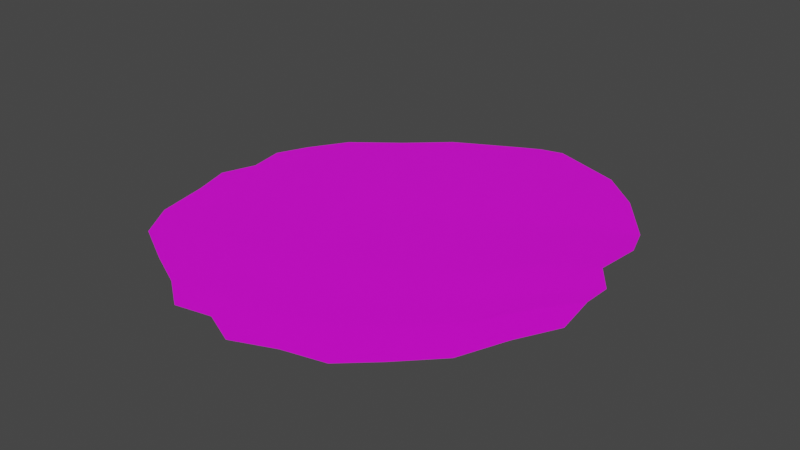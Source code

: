# Source: slimeOfSlimeBossModel.blend  (saved by Blender 3.5.10; exported with 4.5.12 LTS)
import bpy
from mathutils import Matrix  # noqa: F401  (used for matrix-valued properties, if any)

bpy.ops.wm.read_factory_settings(use_empty=True)
scene = bpy.context.scene
scene.name = 'Scene'

# ---- collections
col_collection = bpy.data.collections.new('Collection'); scene.collection.children.link(col_collection)

# ---- images (referenced by path relative to the original .blend; pixels are not part of the script)
import os
ASSET_DIR = os.environ.get("B2B_ASSET_DIR", "")  # directory of the original .blend (textures are referenced by path, not embedded)
HERE = os.path.dirname(os.path.abspath(__file__))  # packed textures are extracted next to this script under _unpacked/

def load_image(name, relpath, width, height, colorspace="sRGB"):
    """Load a texture the original file referenced (path relative to the .blend, or extracted next to this script)."""
    p = next((c for c in (os.path.join(HERE, relpath), os.path.join(ASSET_DIR, relpath)) if relpath and os.path.exists(c)), "")
    if p:
        img = bpy.data.images.load(p, check_existing=True)
        img.name = name
    else:  # same state as the original file: an image datablock whose file is absent (Cycles renders it pink)
        img = bpy.data.images.new(name, width, height)
        img.source = "FILE"
        img.filepath = "//" + (relpath or name)
    img.colorspace_settings.name = colorspace
    return img
img_dungeons_2_texture_01_a_png = load_image('Dungeons_2_Texture_01_A.png', 'Dungeons_2_Texture_01_A.png', 1024, 1024, 'sRGB')

# ---- materials (node trees are filled in below, after node groups)
mat_material = bpy.data.materials.new('Material')
mat_material.alpha_threshold = 0.0
mat_material.use_transparent_shadow = False
mat_material.roughness = 0.5
mat_material.line_color = (0.0, 0.0, 0.0, 1.0)

# ---- material node trees
mat_material.use_nodes = True; mat_material.node_tree.nodes.clear()
_N = mat_material.node_tree.nodes; _L = mat_material.node_tree.links
n0 = _N.new('ShaderNodeOutputMaterial'); n0.name = 'Material Output'; n0.location = (300, 300)
n1 = _N.new('ShaderNodeBsdfPrincipled'); n1.name = 'Principled BSDF'; n1.location = (10, 300)
n1.distribution = 'GGX'
n1.subsurface_method = 'RANDOM_WALK_SKIN'
n1.inputs[3].default_value = 1.45
n1.inputs[27].default_value = (0.0, 0.0, 0.0, 1.0)
n1.inputs[28].default_value = 1.0
n2 = _N.new('ShaderNodeTexImage'); n2.name = 'Image Texture'; n2.location = (-276, 107)
n2.image = img_dungeons_2_texture_01_a_png
_L.new(n1.outputs[0], n0.inputs[0])
_L.new(n2.outputs[0], n1.inputs[0])
n0.is_active_output = True

# ---- world
world_world = bpy.data.worlds.new('World'); scene.world = world_world
world_world.use_nodes = True; world_world.node_tree.nodes.clear()
_N = world_world.node_tree.nodes; _L = world_world.node_tree.links
n0 = _N.new('ShaderNodeOutputWorld'); n0.name = 'World Output'; n0.location = (300, 300)
n1 = _N.new('ShaderNodeBackground'); n1.name = 'Background'; n1.location = (10, 300)
n1.inputs[0].default_value = (0.05088, 0.05088, 0.05088, 1.0)
_L.new(n1.outputs[0], n0.inputs[0])
n0.is_active_output = True
world_world.color = (0.05088, 0.05088, 0.05088)
world_world.use_sun_shadow = False
world_world.sun_shadow_jitter_overblur = 0.0

# ---- meshes
me_circle = bpy.data.meshes.new('Circle')
me_circle.from_pydata([(0.02337, 0.671, -0.01356), (-0.03717, 0.6406, -0.01346), (-0.2194, 0.5444, -0.01397), (-0.3361, 0.442, -0.01517), (-0.3824, 0.4041, -0.01443), (-0.4661, 0.3376, -0.01398), (-0.5369, 0.2271, -0.0143), (-0.5779, 0.1355, -0.01397), (-0.5604, 0.03015, -0.01389), (-0.5959, -0.06983, -0.01364), (-0.5639, -0.1797, -0.01376), (-0.5357, -0.3342, -0.01513), (-0.4706, -0.4411, -0.01566), (-0.3354, -0.5158, -0.0158), (-0.2204, -0.5721, -0.01591), (-0.1294, -0.6388, -0.01674), (-0.02411, -0.6188, -0.016), (0.07443, -0.6641, -0.0152), (0.1921, -0.6155, -0.01553), (0.3095, -0.5856, -0.0171), (0.3993, -0.5035, -0.01711), (0.501, -0.3967, -0.01839), (0.5572, -0.2598, -0.01779), (0.6188, -0.139, -0.01907), (0.6019, -0.01136, -0.01719), (0.6043, 0.07167, -0.01845), (0.5453, 0.1527, -0.01749), (0.5565, 0.2873, -0.02012), (0.5257, 0.3779, -0.02211), (0.4124, 0.5243, -0.01896), (0.2975, 0.6206, -0.01705), (0.08969, 0.6882, -0.01404), (-0.5036, 0.1191, -0.01432), (-0.5286, 0.02266, -0.01428), (-0.4819, -0.09691, -0.01458), (-0.4536, -0.2476, -0.01558), (-0.3906, -0.3656, -0.01567), (-0.241, -0.4592, -0.01549), (-0.1214, -0.5334, -0.01517), (-0.4147, 0.2116, -0.01407), (-0.4235, 0.1009, -0.0139), (-0.363, -0.04464, -0.01441), (-0.3388, -0.2083, -0.01479), (-0.2868, -0.3473, -0.0144), (-0.1328, -0.4623, -0.01442), (-0.01967, -0.5546, -0.01402), (-0.3075, 0.2754, -0.01476), (-0.286, 0.1565, -0.01436), (-0.2069, 0.001501, -0.01514), (-0.1758, -0.1588, -0.0145), (-0.1315, -0.3024, -0.01338), (0.01252, -0.4107, -0.01417), (0.1085, -0.5, -0.01399), (-0.2329, 0.3152, -0.01597), (-0.1773, 0.1923, -0.01612), (-0.07287, 0.03135, -0.01748), (-0.03118, -0.124, -0.01663), (0.009105, -0.2744, -0.01522), (0.148, -0.3753, -0.01589), (0.2297, -0.4638, -0.01536), (-0.1026, 0.421, -0.01506), (-0.02406, 0.2972, -0.01567), (0.09016, 0.1304, -0.01757), (0.1308, -0.01967, -0.01662), (0.1572, -0.1804, -0.01523), (0.2758, -0.2786, -0.01575), (0.3337, -0.3716, -0.01505), (0.01738, 0.4966, -0.01489), (0.1185, 0.3819, -0.016), (0.244, 0.2197, -0.0186), (0.2865, 0.08588, -0.01737), (0.3044, -0.07454, -0.01579), (0.4074, -0.1672, -0.01667), (0.4467, -0.2608, -0.01599), (0.1522, 0.5752, -0.01543), (0.2621, 0.4711, -0.0168), (0.3832, 0.3165, -0.01957), (0.42, 0.204, -0.01783), (0.4237, 0.05292, -0.01568), (0.5036, -0.03425, -0.01659), (0.5212, -0.125, -0.01563)], [], [(8, 32, 6, 7), (32, 39, 5, 6), (39, 46, 4, 5), (46, 53, 3, 4), (53, 60, 2, 3), (60, 67, 1, 2), (67, 74, 0, 1), (74, 30, 31, 0), (9, 33, 32, 8), (33, 40, 39, 32), (40, 47, 46, 39), (47, 54, 53, 46), (54, 61, 60, 53), (61, 68, 67, 60), (68, 75, 74, 67), (75, 29, 30, 74), (10, 34, 33, 9), (34, 41, 40, 33), (41, 48, 47, 40), (48, 55, 54, 47), (55, 62, 61, 54), (62, 69, 68, 61), (69, 76, 75, 68), (76, 28, 29, 75), (11, 35, 34, 10), (35, 42, 41, 34), (42, 49, 48, 41), (49, 56, 55, 48), (56, 63, 62, 55), (63, 70, 69, 62), (70, 77, 76, 69), (77, 27, 28, 76), (12, 36, 35, 11), (36, 43, 42, 35), (43, 50, 49, 42), (50, 57, 56, 49), (57, 64, 63, 56), (64, 71, 70, 63), (71, 78, 77, 70), (78, 26, 27, 77), (13, 37, 36, 12), (37, 44, 43, 36), (44, 51, 50, 43), (51, 58, 57, 50), (58, 65, 64, 57), (65, 72, 71, 64), (72, 79, 78, 71), (79, 25, 26, 78), (14, 38, 37, 13), (38, 45, 44, 37), (45, 52, 51, 44), (52, 59, 58, 51), (59, 66, 65, 58), (66, 73, 72, 65), (73, 80, 79, 72), (80, 24, 25, 79), (15, 16, 38, 14), (16, 17, 45, 38), (17, 18, 52, 45), (18, 19, 59, 52), (19, 20, 66, 59), (20, 21, 73, 66), (21, 22, 80, 73), (22, 23, 24, 80)])
_uv = me_circle.uv_layers.new(name='UVMap')
_uv.uv.foreach_set('vector', [0.284, 0.4662, 0.284, 0.4662, 0.284, 0.4662, 0.284, 0.4662, 0.284, 0.4662, 0.284, 0.4662, 0.284, 0.4662, 0.284, 0.4662, 0.284, 0.4662, 0.284, 0.4662, 0.284, 0.4662, 0.284, 0.4662, 0.284, 0.4662, 0.284, 0.4662, 0.284, 0.4662, 0.284, 0.4662, 0.284, 0.4662, 0.284, 0.4662, 0.284, 0.4662, 0.284, 0.4662, 0.284, 0.4662, 0.284, 0.4662, 0.284, 0.4662, 0.284, 0.4662, 0.284, 0.4662, 0.284, 0.4662, 0.284, 0.4662, 0.284, 0.4662, 0.284, 0.4662, 0.284, 0.4662, 0.284, 0.4662, 0.284, 0.4662, 0.284, 0.4662, 0.284, 0.4662, 0.284, 0.4662, 0.284, 0.4662, 0.284, 0.4662, 0.284, 0.4662, 0.284, 0.4662, 0.284, 0.4662, 0.284, 0.4662, 0.284, 0.4662, 0.284, 0.4662, 0.284, 0.4662, 0.284, 0.4662, 0.284, 0.4662, 0.284, 0.4662, 0.284, 0.4662, 0.284, 0.4662, 0.284, 0.4662, 0.284, 0.4662, 0.284, 0.4662, 0.284, 0.4662, 0.284, 0.4662, 0.284, 0.4662, 0.284, 0.4662, 0.284, 0.4662, 0.284, 0.4662, 0.284, 0.4662, 0.284, 0.4662, 0.284, 0.4662, 0.284, 0.4662, 0.284, 0.4662, 0.284, 0.4662, 0.284, 0.4662, 0.284, 0.4662, 0.284, 0.4662, 0.284, 0.4662, 0.284, 0.4662, 0.284, 0.4662, 0.284, 0.4662, 0.284, 0.4662, 0.284, 0.4662, 0.284, 0.4662, 0.284, 0.4662, 0.284, 0.4662, 0.284, 0.4662, 0.284, 0.4662, 0.284, 0.4662, 0.284, 0.4662, 0.284, 0.4662, 0.284, 0.4662, 0.284, 0.4662, 0.284, 0.4662, 0.284, 0.4662, 0.284, 0.4662, 0.284, 0.4662, 0.284, 0.4662, 0.284, 0.4662, 0.284, 0.4662, 0.284, 0.4662, 0.284, 0.4662, 0.284, 0.4662, 0.284, 0.4662, 0.284, 0.4662, 0.284, 0.4662, 0.284, 0.4662, 0.284, 0.4662, 0.284, 0.4662, 0.284, 0.4662, 0.284, 0.4662, 0.284, 0.4662, 0.284, 0.4662, 0.284, 0.4662, 0.284, 0.4662, 0.284, 0.4662, 0.284, 0.4662, 0.284, 0.4662, 0.284, 0.4662, 0.284, 0.4662, 0.284, 0.4662, 0.284, 0.4662, 0.284, 0.4662, 0.284, 0.4662, 0.284, 0.4662, 0.284, 0.4662, 0.284, 0.4662, 0.284, 0.4662, 0.284, 0.4662, 0.284, 0.4662, 0.284, 0.4662, 0.284, 0.4662, 0.284, 0.4662, 0.284, 0.4662, 0.284, 0.4662, 0.284, 0.4662, 0.284, 0.4662, 0.284, 0.4662, 0.284, 0.4662, 0.284, 0.4662, 0.284, 0.4662, 0.284, 0.4662, 0.284, 0.4662, 0.284, 0.4662, 0.284, 0.4662, 0.284, 0.4662, 0.284, 0.4662, 0.284, 0.4662, 0.284, 0.4662, 0.284, 0.4662, 0.284, 0.4662, 0.284, 0.4662, 0.284, 0.4662, 0.284, 0.4662, 0.284, 0.4662, 0.284, 0.4662, 0.284, 0.4662, 0.284, 0.4662, 0.284, 0.4662, 0.284, 0.4662, 0.284, 0.4662, 0.284, 0.4662, 0.284, 0.4662, 0.284, 0.4662, 0.284, 0.4662, 0.284, 0.4662, 0.284, 0.4662, 0.284, 0.4662, 0.284, 0.4662, 0.284, 0.4662, 0.284, 0.4662, 0.284, 0.4662, 0.284, 0.4662, 0.284, 0.4662, 0.284, 0.4662, 0.284, 0.4662, 0.284, 0.4662, 0.284, 0.4662, 0.284, 0.4662, 0.284, 0.4662, 0.284, 0.4662, 0.284, 0.4662, 0.284, 0.4662, 0.284, 0.4662, 0.284, 0.4662, 0.284, 0.4662, 0.284, 0.4662, 0.284, 0.4662, 0.284, 0.4662, 0.284, 0.4662, 0.284, 0.4662, 0.284, 0.4662, 0.284, 0.4662, 0.284, 0.4662, 0.284, 0.4662, 0.284, 0.4662, 0.284, 0.4662, 0.284, 0.4662, 0.284, 0.4662, 0.284, 0.4662, 0.284, 0.4662, 0.284, 0.4662, 0.284, 0.4662, 0.284, 0.4662, 0.284, 0.4662, 0.284, 0.4662, 0.284, 0.4662, 0.284, 0.4662, 0.284, 0.4662, 0.284, 0.4662, 0.284, 0.4662, 0.284, 0.4662, 0.284, 0.4662, 0.284, 0.4662, 0.284, 0.4662, 0.284, 0.4662, 0.284, 0.4662, 0.284, 0.4662, 0.284, 0.4662, 0.284, 0.4662, 0.284, 0.4662, 0.284, 0.4662, 0.284, 0.4662, 0.284, 0.4662, 0.284, 0.4662, 0.284, 0.4662, 0.284, 0.4662, 0.284, 0.4662, 0.284, 0.4662, 0.284, 0.4662, 0.284, 0.4662, 0.284, 0.4662, 0.284, 0.4662, 0.284, 0.4662, 0.284, 0.4662, 0.284, 0.4662, 0.284, 0.4662, 0.284, 0.4662, 0.284, 0.4662, 0.284, 0.4662, 0.284, 0.4662, 0.284, 0.4662, 0.284, 0.4662, 0.284, 0.4662, 0.284, 0.4662, 0.284, 0.4662, 0.284, 0.4662, 0.284, 0.4662, 0.284, 0.4662, 0.284, 0.4662, 0.284, 0.4662, 0.284, 0.4662, 0.284, 0.4662, 0.284, 0.4662, 0.284, 0.4662, 0.284, 0.4662, 0.284, 0.4662, 0.284, 0.4662, 0.284, 0.4662, 0.284, 0.4662, 0.284, 0.4662, 0.284, 0.4662, 0.284, 0.4662, 0.284, 0.4662, 0.284, 0.4662, 0.284, 0.4662])
me_circle.materials.append(mat_material)
me_circle.update()

# ---- objects
ob_circle = bpy.data.objects.new('Circle', me_circle)

# ---- transforms, parenting, visibility, modifiers, constraints
ob_circle.location = (0.0, 0.0, 0.0)
ob_circle.scale = (0.7482, 0.7482, 0.7482)

# ---- collection membership
col_collection.objects.link(ob_circle)

# ---- scene / render settings (as saved in the file)
scene.frame_start = 1; scene.frame_end = 250; scene.frame_set(1)
scene.render.engine = 'BLENDER_EEVEE_NEXT'
scene.cycles.sampling_pattern = 'TABULATED_SOBOL'
scene.view_settings.view_transform = 'Filmic'
bpy.context.view_layer.update()

# ---- added for rendering (the .blend has no active camera and no usable light): camera, sun
cam_auto = bpy.data.cameras.new('AutoCamera')
cam_auto.lens = 50.0
cam_auto.sensor_width = 36.0
cam_auto.clip_end = 1000.0
ob_auto_camera = bpy.data.objects.new('AutoCamera', cam_auto)
scene.collection.objects.link(ob_auto_camera)
ob_auto_camera.location = (1.26688, -1.501, 0.993394)
ob_auto_camera.rotation_euler = (1.09748, -7.21219e-08, 0.694738)
scene.camera = ob_auto_camera
light_auto_sun = bpy.data.lights.new('AutoSun', 'SUN')
light_auto_sun.energy = 3.0
light_auto_sun.angle = 0.0523599
ob_auto_sun = bpy.data.objects.new('AutoSun', light_auto_sun)
scene.collection.objects.link(ob_auto_sun)
ob_auto_sun.rotation_euler = (0.872665, 0.174533, 0.523599)
bpy.context.view_layer.update()
